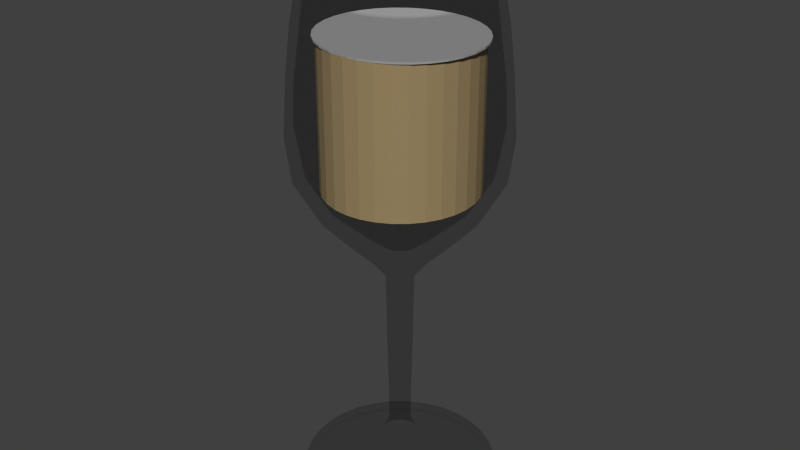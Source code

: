 # Source: KSIDOPOTIROAPORI.blend  (saved by Blender 2.93.20; exported with 4.5.12 LTS)
import bpy
from mathutils import Matrix  # noqa: F401  (used for matrix-valued properties, if any)

bpy.ops.wm.read_factory_settings(use_empty=True)
scene = bpy.context.scene
scene.name = 'Scene'

# ---- collections
col_collection_1 = bpy.data.collections.new('Collection 1'); scene.collection.children.link(col_collection_1)

# ---- materials (node trees are filled in below, after node groups)
mat_material_001 = bpy.data.materials.new('Material.001')
mat_material_001.alpha_threshold = 0.0
mat_material_001.diffuse_color = (1.0, 1.0, 1.0, 1.0)
mat_material_001.roughness = 0.5
mat_material_001.line_color = (0.0, 0.0, 0.0, 1.0)
mat_material = bpy.data.materials.new('Material')
mat_material_002 = bpy.data.materials.new('Material.002')

# ---- material node trees
mat_material_001.use_nodes = True; mat_material_001.node_tree.nodes.clear()
_N = mat_material_001.node_tree.nodes; _L = mat_material_001.node_tree.links
n0 = _N.new('ShaderNodeOutputMaterial'); n0.name = 'Material Output'; n0.location = (300, 300)
n1 = _N.new('ShaderNodeBsdfTransparent'); n1.name = 'Transparent BSDF'; n1.location = (110, 300)
n1.inputs[0].default_value = (0.8, 0.8, 0.8, 1.0)
_L.new(n1.outputs[0], n0.inputs[0])
n0.is_active_output = True
mat_material.use_nodes = True; mat_material.node_tree.nodes.clear()
_N = mat_material.node_tree.nodes; _L = mat_material.node_tree.links
n0 = _N.new('ShaderNodeBsdfPrincipled'); n0.name = 'Principled BSDF'; n0.location = (10, 300)
n0.distribution = 'GGX'
n0.subsurface_method = 'BURLEY'
n0.inputs[3].default_value = 1.45
n0.inputs[27].default_value = (0.0, 0.0, 0.0, 1.0)
n0.inputs[28].default_value = 1.0
n1 = _N.new('ShaderNodeOutputMaterial'); n1.name = 'Material Output'; n1.location = (300, 300)
_L.new(n0.outputs[0], n1.inputs[0])
n1.is_active_output = True
mat_material_002.use_nodes = True; mat_material_002.node_tree.nodes.clear()
_N = mat_material_002.node_tree.nodes; _L = mat_material_002.node_tree.links
n0 = _N.new('ShaderNodeBsdfPrincipled'); n0.name = 'Principled BSDF'; n0.location = (10, 300)
n0.distribution = 'GGX'
n0.subsurface_method = 'BURLEY'
n0.inputs[0].default_value = (0.8, 0.5904, 0.2955, 1.0)
n0.inputs[3].default_value = 1.45
n0.inputs[27].default_value = (0.0, 0.0, 0.0, 1.0)
n0.inputs[28].default_value = 1.0
n1 = _N.new('ShaderNodeOutputMaterial'); n1.name = 'Material Output'; n1.location = (300, 300)
_L.new(n0.outputs[0], n1.inputs[0])
n1.is_active_output = True

# ---- world
world_world = bpy.data.worlds.new('World'); scene.world = world_world
world_world.color = (0.05088, 0.05088, 0.05088)
world_world.use_sun_shadow = False
world_world.sun_shadow_jitter_overblur = 0.0
world_world.cycles.sampling_method = 'MANUAL'
world_world.cycles.sample_map_resolution = 256

# ---- meshes
me_circle = bpy.data.meshes.new('Circle')
me_circle.from_pydata([(-0.01726, 1.726, 0.0), (-0.354, 1.693, 0.0), (-0.6778, 1.595, 0.0), (-0.9762, 1.435, 0.0), (-1.238, 1.221, 0.0), (-1.452, 0.959, 0.0), (-1.612, 0.6605, 0.0), (-1.71, 0.3367, 0.0), (-1.743, -7.66e-08, 0.0), (-1.71, -0.3367, 0.0), (-1.612, -0.6605, 0.0), (-1.452, -0.959, 0.0), (-1.238, -1.221, 0.0), (-0.9762, -1.435, 0.0), (-0.6778, -1.595, 0.0), (-0.354, -1.693, 0.0), (-0.01726, -1.726, 0.0), (0.3195, -1.693, 0.0), (0.6433, -1.595, 0.0), (0.9417, -1.435, 0.0), (1.203, -1.221, 0.0), (1.418, -0.9589, 0.0), (1.577, -0.6605, 0.0), (1.676, -0.3367, 0.0), (1.709, 1.46e-06, 0.0), (1.676, 0.3367, 0.0), (1.577, 0.6605, 0.0), (1.418, 0.959, 0.0), (1.203, 1.221, 0.0), (0.9417, 1.435, 0.0), (0.6433, 1.595, 0.0), (0.3195, 1.693, 0.0), (-0.01726, 1.726, 0.0), (-0.354, 1.693, 0.0), (-0.6778, 1.595, 0.0), (-0.9762, 1.435, 0.0), (-1.238, 1.221, 0.0), (-1.452, 0.959, 0.0), (-1.612, 0.6605, 0.0), (-1.71, 0.3367, 0.0), (-1.743, -7.66e-08, 0.0), (-1.71, -0.3367, 0.0), (-1.612, -0.6605, 0.0), (-1.452, -0.959, 0.0), (-1.238, -1.221, 0.0), (-0.9762, -1.435, 0.0), (-0.6778, -1.595, 0.0), (-0.354, -1.693, 0.0), (-0.01726, -1.726, 0.0), (0.3195, -1.693, 0.0), (0.6433, -1.595, 0.0), (0.9417, -1.435, 0.0), (1.203, -1.221, 0.0), (1.418, -0.9589, 0.0), (1.577, -0.6605, 0.0), (1.676, -0.3367, 0.0), (1.709, 1.46e-06, 0.0), (1.676, 0.3367, 0.0), (1.577, 0.6605, 0.0), (1.418, 0.959, 0.0), (1.203, 1.221, 0.0), (0.9417, 1.435, 0.0), (0.6433, 1.595, 0.0), (0.3195, 1.693, 0.0), (-0.01726, 1.718, 0.02417), (-0.3524, 1.685, 0.02417), (-0.6746, 1.587, 0.02417), (-0.9716, 1.428, 0.02417), (-1.232, 1.215, 0.02417), (-1.446, 0.9543, 0.02417), (-1.604, 0.6574, 0.02417), (-1.702, 0.3351, 0.02417), (-1.735, -7.608e-08, 0.02417), (-1.702, -0.3351, 0.02417), (-1.604, -0.6574, 0.02417), (-1.446, -0.9543, 0.02417), (-1.232, -1.215, 0.02417), (-0.9716, -1.428, 0.02417), (-0.6746, -1.587, 0.02417), (-0.3524, -1.685, 0.02417), (-0.01726, -1.718, 0.02417), (0.3179, -1.685, 0.02417), (0.6401, -1.587, 0.02417), (0.9371, -1.428, 0.02417), (1.197, -1.215, 0.02417), (1.411, -0.9543, 0.02417), (1.57, -0.6574, 0.02417), (1.668, -0.3351, 0.02417), (1.701, 1.456e-06, 0.02417), (1.668, 0.3351, 0.02417), (1.57, 0.6574, 0.02417), (1.411, 0.9543, 0.02417), (1.197, 1.215, 0.02417), (0.9371, 1.428, 0.02417), (0.6401, 1.587, 0.02417), (0.3179, 1.685, 0.02417), (-0.01726, 1.726, 0.1934), (-0.354, 1.693, 0.1934), (-0.6778, 1.595, 0.1934), (-0.9762, 1.435, 0.1934), (-1.238, 1.221, 0.1934), (-1.452, 0.959, 0.1934), (-1.612, 0.6605, 0.1934), (-1.71, 0.3367, 0.1934), (-1.743, -7.66e-08, 0.1934), (-1.71, -0.3367, 0.1934), (-1.612, -0.6605, 0.1934), (-1.452, -0.959, 0.1934), (-1.238, -1.221, 0.1934), (-0.9762, -1.435, 0.1934), (-0.6778, -1.595, 0.1934), (-0.354, -1.693, 0.1934), (-0.01726, -1.726, 0.1934), (0.3195, -1.693, 0.1934), (0.6433, -1.595, 0.1934), (0.9417, -1.435, 0.1934), (1.203, -1.221, 0.1934), (1.418, -0.9589, 0.1934), (1.577, -0.6605, 0.1934), (1.676, -0.3367, 0.1934), (1.709, 1.46e-06, 0.1934), (1.676, 0.3367, 0.1934), (1.577, 0.6605, 0.1934), (1.418, 0.959, 0.1934), (1.203, 1.221, 0.1934), (0.9417, 1.435, 0.1934), (0.6433, 1.595, 0.1934), (0.3195, 1.693, 0.1934), (-0.01726, 0.9316, 0.4331), (-0.199, 0.9137, 0.4331), (-0.3738, 0.8607, 0.4331), (-0.5348, 0.7746, 0.4331), (-0.676, 0.6588, 0.4331), (-0.7919, 0.5176, 0.4331), (-0.878, 0.3565, 0.4331), (-0.931, 0.1818, 0.4331), (-0.9489, 9.582e-08, 0.4331), (-0.931, -0.1818, 0.4331), (-0.878, -0.3565, 0.4331), (-0.7919, -0.5176, 0.4331), (-0.676, -0.6588, 0.4331), (-0.5348, -0.7746, 0.4331), (-0.3738, -0.8607, 0.4331), (-0.199, -0.9137, 0.4331), (-0.01726, -0.9316, 0.4331), (0.1645, -0.9137, 0.4331), (0.3393, -0.8607, 0.4331), (0.5003, -0.7746, 0.4331), (0.6415, -0.6588, 0.4331), (0.7574, -0.5176, 0.4331), (0.8434, -0.3565, 0.4331), (0.8965, -0.1817, 0.4331), (0.9144, 9.251e-07, 0.4331), (0.8965, 0.1818, 0.4331), (0.8434, 0.3565, 0.4331), (0.7574, 0.5176, 0.4331), (0.6415, 0.6588, 0.4331), (0.5003, 0.7746, 0.4331), (0.3393, 0.8607, 0.4331), (0.1645, 0.9137, 0.4331), (-0.01726, 0.6091, 0.58), (-0.1361, 0.5974, 0.58), (-0.2504, 0.5628, 0.58), (-0.3557, 0.5065, 0.58), (-0.448, 0.4307, 0.58), (-0.5237, 0.3384, 0.58), (-0.58, 0.2331, 0.58), (-0.6147, 0.1188, 0.58), (-0.6264, 1.723e-07, 0.58), (-0.6147, -0.1188, 0.58), (-0.58, -0.2331, 0.58), (-0.5237, -0.3384, 0.58), (-0.448, -0.4307, 0.58), (-0.3557, -0.5065, 0.58), (-0.2504, -0.5628, 0.58), (-0.1361, -0.5974, 0.58), (-0.01726, -0.6091, 0.58), (0.1016, -0.5974, 0.58), (0.2158, -0.5628, 0.58), (0.3212, -0.5065, 0.58), (0.4135, -0.4307, 0.58), (0.4892, -0.3384, 0.58), (0.5455, -0.2331, 0.58), (0.5802, -0.1188, 0.58), (0.5919, 7.145e-07, 0.58), (0.5802, 0.1188, 0.58), (0.5455, 0.2331, 0.58), (0.4892, 0.3384, 0.58), (0.4135, 0.4307, 0.58), (0.3211, 0.5065, 0.58), (0.2158, 0.5628, 0.58), (0.1016, 0.5974, 0.58), (-0.01726, 0.3677, 0.7579), (-0.089, 0.3606, 0.7579), (-0.158, 0.3397, 0.7579), (-0.2215, 0.3057, 0.7579), (-0.2773, 0.26, 0.7579), (-0.323, 0.2043, 0.7579), (-0.357, 0.1407, 0.7579), (-0.3779, 0.07173, 0.7579), (-0.385, 2.28e-07, 0.7579), (-0.3779, -0.07173, 0.7579), (-0.357, -0.1407, 0.7579), (-0.323, -0.2043, 0.7579), (-0.2773, -0.26, 0.7579), (-0.2215, -0.3057, 0.7579), (-0.158, -0.3397, 0.7579), (-0.089, -0.3606, 0.7579), (-0.01726, -0.3677, 0.7579), (0.05447, -0.3606, 0.7579), (0.1234, -0.3397, 0.7579), (0.187, -0.3057, 0.7579), (0.2427, -0.26, 0.7579), (0.2885, -0.2043, 0.7579), (0.3224, -0.1407, 0.7579), (0.3434, -0.07173, 0.7579), (0.3504, 5.553e-07, 0.7579), (0.3434, 0.07173, 0.7579), (0.3224, 0.1407, 0.7579), (0.2885, 0.2043, 0.7579), (0.2427, 0.26, 0.7579), (0.187, 0.3057, 0.7579), (0.1234, 0.3397, 0.7579), (0.05447, 0.3606, 0.7579), (-0.01726, 0.2095, 1.01), (-0.05814, 0.2055, 1.01), (-0.09745, 0.1936, 1.01), (-0.1337, 0.1742, 1.01), (-0.1654, 0.1482, 1.01), (-0.1915, 0.1164, 1.01), (-0.2108, 0.08019, 1.01), (-0.2228, 0.04088, 1.01), (-0.2268, 2.661e-07, 1.01), (-0.2228, -0.04088, 1.01), (-0.2108, -0.08019, 1.01), (-0.1915, -0.1164, 1.01), (-0.1654, -0.1482, 1.01), (-0.1337, -0.1742, 1.01), (-0.09745, -0.1936, 1.01), (-0.05814, -0.2055, 1.01), (-0.01726, -0.2095, 1.01), (0.02362, -0.2055, 1.01), (0.06292, -0.1936, 1.01), (0.09915, -0.1742, 1.01), (0.1309, -0.1482, 1.01), (0.157, -0.1164, 1.01), (0.1763, -0.08019, 1.01), (0.1882, -0.04088, 1.01), (0.1923, 4.526e-07, 1.01), (0.1882, 0.04088, 1.01), (0.1763, 0.08019, 1.01), (0.157, 0.1164, 1.01), (0.1309, 0.1482, 1.01), (0.09915, 0.1742, 1.01), (0.06292, 0.1936, 1.01), (0.02362, 0.2055, 1.01), (-0.01726, 0.19, 1.165), (-0.05432, 0.1863, 1.165), (-0.08996, 0.1755, 1.165), (-0.1228, 0.1579, 1.165), (-0.1516, 0.1343, 1.165), (-0.1752, 0.1055, 1.165), (-0.1928, 0.0727, 1.165), (-0.2036, 0.03706, 1.165), (-0.2072, 2.699e-07, 1.165), (-0.2036, -0.03706, 1.165), (-0.1928, -0.0727, 1.165), (-0.1752, -0.1055, 1.165), (-0.1516, -0.1343, 1.165), (-0.1228, -0.1579, 1.165), (-0.08996, -0.1755, 1.165), (-0.05432, -0.1863, 1.165), (-0.01726, -0.19, 1.165), (0.0198, -0.1863, 1.165), (0.05543, -0.1755, 1.165), (0.08828, -0.1579, 1.165), (0.1171, -0.1343, 1.165), (0.1407, -0.1055, 1.165), (0.1582, -0.0727, 1.165), (0.1691, -0.03706, 1.165), (0.1727, 4.39e-07, 1.165), (0.1691, 0.03706, 1.165), (0.1582, 0.0727, 1.165), (0.1407, 0.1055, 1.165), (0.1171, 0.1343, 1.165), (0.08828, 0.1579, 1.165), (0.05543, 0.1755, 1.165), (0.0198, 0.1863, 1.165), (-0.01726, 0.2415, 3.99), (-0.06438, 0.2369, 3.99), (-0.1097, 0.2231, 3.99), (-0.1514, 0.2008, 3.99), (-0.188, 0.1708, 3.99), (-0.2181, 0.1342, 3.99), (-0.2404, 0.09243, 3.99), (-0.2542, 0.04712, 3.99), (-0.2588, 2.595e-07, 3.99), (-0.2542, -0.04712, 3.99), (-0.2404, -0.09243, 3.99), (-0.2181, -0.1342, 3.99), (-0.188, -0.1708, 3.99), (-0.1514, -0.2008, 3.99), (-0.1097, -0.2231, 3.99), (-0.06438, -0.2369, 3.99), (-0.01726, -0.2415, 3.99), (0.02986, -0.2369, 3.99), (0.07517, -0.2231, 3.99), (0.1169, -0.2008, 3.99), (0.1535, -0.1708, 3.99), (0.1836, -0.1342, 3.99), (0.2059, -0.09243, 3.99), (0.2196, -0.04712, 3.99), (0.2243, 4.745e-07, 3.99), (0.2196, 0.04712, 3.99), (0.2059, 0.09243, 3.99), (0.1836, 0.1342, 3.99), (0.1535, 0.1708, 3.99), (0.1169, 0.2008, 3.99), (0.07517, 0.2231, 3.99), (0.02986, 0.2369, 3.99), (-0.01726, 0.5065, 4.321), (-0.1161, 0.4968, 4.321), (-0.2111, 0.468, 4.321), (-0.2987, 0.4211, 4.321), (-0.3754, 0.3582, 4.321), (-0.4384, 0.2814, 4.321), (-0.4852, 0.1938, 4.321), (-0.514, 0.09881, 4.321), (-0.5238, 2.03e-07, 4.321), (-0.514, -0.09881, 4.321), (-0.4852, -0.1938, 4.321), (-0.4384, -0.2814, 4.321), (-0.3754, -0.3582, 4.321), (-0.2987, -0.4211, 4.321), (-0.2111, -0.468, 4.321), (-0.1161, -0.4968, 4.321), (-0.01726, -0.5065, 4.321), (0.08155, -0.4968, 4.321), (0.1766, -0.468, 4.321), (0.2641, -0.4211, 4.321), (0.3409, -0.3582, 4.321), (0.4039, -0.2814, 4.321), (0.4507, -0.1938, 4.321), (0.4795, -0.09881, 4.321), (0.4892, 6.539e-07, 4.321), (0.4795, 0.09882, 4.321), (0.4507, 0.1938, 4.321), (0.4039, 0.2814, 4.321), (0.3409, 0.3582, 4.321), (0.2641, 0.4211, 4.321), (0.1766, 0.468, 4.321), (0.08155, 0.4968, 4.321), (-0.01726, 0.9532, 4.755), (-0.2032, 0.9349, 4.755), (-0.3821, 0.8807, 4.755), (-0.5469, 0.7926, 4.755), (-0.6913, 0.674, 4.755), (-0.8099, 0.5296, 4.755), (-0.8979, 0.3648, 4.755), (-0.9522, 0.186, 4.755), (-0.9705, 1.357e-07, 4.755), (-0.9522, -0.186, 4.755), (-0.8979, -0.3648, 4.755), (-0.8099, -0.5296, 4.755), (-0.6913, -0.674, 4.755), (-0.5469, -0.7926, 4.755), (-0.3821, -0.8807, 4.755), (-0.2032, -0.9349, 4.755), (-0.01726, -0.9532, 4.755), (0.1687, -0.9349, 4.755), (0.3475, -0.8807, 4.755), (0.5123, -0.7926, 4.755), (0.6568, -0.674, 4.755), (0.7753, -0.5296, 4.755), (0.8634, -0.3648, 4.755), (0.9177, -0.186, 4.755), (0.936, 9.841e-07, 4.755), (0.9177, 0.186, 4.755), (0.8634, 0.3648, 4.755), (0.7753, 0.5296, 4.755), (0.6568, 0.674, 4.755), (0.5123, 0.7926, 4.755), (0.3475, 0.8807, 4.755), (0.1687, 0.9349, 4.755), (-0.01726, 1.367, 5.193), (-0.284, 1.341, 5.193), (-0.5404, 1.263, 5.193), (-0.7768, 1.137, 5.193), (-0.984, 0.9667, 5.193), (-1.154, 0.7595, 5.193), (-1.28, 0.5232, 5.193), (-1.358, 0.2667, 5.193), (-1.384, 6.031e-08, 5.193), (-1.358, -0.2667, 5.193), (-1.28, -0.5232, 5.193), (-1.154, -0.7595, 5.193), (-0.984, -0.9667, 5.193), (-0.7768, -1.137, 5.193), (-0.5404, -1.263, 5.193), (-0.284, -1.341, 5.193), (-0.01726, -1.367, 5.193), (0.2495, -1.341, 5.193), (0.5059, -1.263, 5.193), (0.7423, -1.137, 5.193), (0.9494, -0.9667, 5.193), (1.119, -0.7595, 5.193), (1.246, -0.5232, 5.193), (1.324, -0.2667, 5.193), (1.35, 1.277e-06, 5.193), (1.324, 0.2667, 5.193), (1.246, 0.5232, 5.193), (1.119, 0.7595, 5.193), (0.9494, 0.9667, 5.193), (0.7423, 1.137, 5.193), (0.5059, 1.263, 5.193), (0.2494, 1.341, 5.193), (-0.01726, 1.746, 5.844), (-0.358, 1.713, 5.844), (-0.6856, 1.613, 5.844), (-0.9875, 1.452, 5.844), (-1.252, 1.235, 5.844), (-1.469, 0.9703, 5.844), (-1.631, 0.6683, 5.844), (-1.73, 0.3407, 5.844), (-1.764, -3.148e-08, 5.844), (-1.73, -0.3407, 5.844), (-1.631, -0.6683, 5.844), (-1.469, -0.9703, 5.844), (-1.252, -1.235, 5.844), (-0.9875, -1.452, 5.844), (-0.6856, -1.613, 5.844), (-0.358, -1.713, 5.844), (-0.01726, -1.746, 5.844), (0.3235, -1.713, 5.844), (0.6511, -1.613, 5.844), (0.953, -1.452, 5.844), (1.218, -1.235, 5.844), (1.435, -0.9703, 5.844), (1.596, -0.6683, 5.844), (1.696, -0.3407, 5.844), (1.729, 1.523e-06, 5.844), (1.696, 0.3407, 5.844), (1.596, 0.6683, 5.844), (1.435, 0.9703, 5.844), (1.218, 1.235, 5.844), (0.953, 1.452, 5.844), (0.6511, 1.613, 5.844), (0.3234, 1.713, 5.844), (-0.01726, 1.825, 6.482), (-0.3733, 1.79, 6.482), (-0.7156, 1.686, 6.482), (-1.031, 1.517, 6.482), (-1.308, 1.29, 6.482), (-1.535, 1.014, 6.482), (-1.703, 0.6983, 6.482), (-1.807, 0.356, 6.482), (-1.842, -4.928e-08, 6.482), (-1.807, -0.356, 6.482), (-1.703, -0.6983, 6.482), (-1.535, -1.014, 6.482), (-1.308, -1.29, 6.482), (-1.031, -1.517, 6.482), (-0.7156, -1.686, 6.482), (-0.3733, -1.79, 6.482), (-0.01726, -1.825, 6.482), (0.3387, -1.79, 6.482), (0.6811, -1.686, 6.482), (0.9966, -1.517, 6.482), (1.273, -1.29, 6.482), (1.5, -1.014, 6.482), (1.669, -0.6983, 6.482), (1.773, -0.356, 6.482), (1.808, 1.575e-06, 6.482), (1.772, 0.356, 6.482), (1.669, 0.6983, 6.482), (1.5, 1.014, 6.482), (1.273, 1.29, 6.482), (0.9966, 1.517, 6.482), (0.6811, 1.686, 6.482), (0.3387, 1.79, 6.482), (-0.01726, 1.762, 7.418), (-0.361, 1.728, 7.418), (-0.6915, 1.628, 7.418), (-0.9961, 1.465, 7.418), (-1.263, 1.246, 7.418), (-1.482, 0.9788, 7.418), (-1.645, 0.6742, 7.418), (-1.745, 0.3437, 7.418), (-1.779, -3.459e-08, 7.418), (-1.745, -0.3437, 7.418), (-1.645, -0.6742, 7.418), (-1.482, -0.9788, 7.418), (-1.263, -1.246, 7.418), (-0.9961, -1.465, 7.418), (-0.6915, -1.628, 7.418), (-0.361, -1.728, 7.418), (-0.01726, -1.762, 7.418), (0.3265, -1.728, 7.418), (0.657, -1.628, 7.418), (0.9616, -1.465, 7.418), (1.229, -1.246, 7.418), (1.448, -0.9788, 7.418), (1.61, -0.6742, 7.418), (1.711, -0.3437, 7.418), (1.745, 1.534e-06, 7.418), (1.711, 0.3437, 7.418), (1.61, 0.6742, 7.418), (1.448, 0.9788, 7.418), (1.229, 1.246, 7.418), (0.9616, 1.465, 7.418), (0.657, 1.628, 7.418), (0.3265, 1.728, 7.418), (-0.01726, 1.656, 8.291), (-0.3404, 1.624, 8.291), (-0.6511, 1.53, 8.291), (-0.9374, 1.377, 8.291), (-1.188, 1.171, 8.291), (-1.394, 0.9201, 8.291), (-1.547, 0.6338, 8.291), (-1.642, 0.3231, 8.291), (-1.673, -1.174e-08, 8.291), (-1.642, -0.3231, 8.291), (-1.547, -0.6338, 8.291), (-1.394, -0.9201, 8.291), (-1.188, -1.171, 8.291), (-0.9374, -1.377, 8.291), (-0.6511, -1.53, 8.291), (-0.3404, -1.624, 8.291), (-0.01726, -1.656, 8.291), (0.3058, -1.624, 8.291), (0.6165, -1.53, 8.291), (0.9029, -1.377, 8.291), (1.154, -1.171, 8.291), (1.36, -0.9201, 8.291), (1.513, -0.6338, 8.291), (1.607, -0.3231, 8.291), (1.639, 1.462e-06, 8.291), (1.607, 0.3231, 8.291), (1.513, 0.6338, 8.291), (1.36, 0.9201, 8.291), (1.154, 1.171, 8.291), (0.9029, 1.377, 8.291), (0.6165, 1.53, 8.291), (0.3058, 1.624, 8.291), (-0.01726, 1.531, 8.964), (-0.3159, 1.502, 8.964), (-0.6031, 1.414, 8.964), (-0.8678, 1.273, 8.964), (-1.1, 1.083, 8.964), (-1.29, 0.8505, 8.964), (-1.432, 0.5859, 8.964), (-1.519, 0.2987, 8.964), (-1.548, 1.084e-08, 8.964), (-1.519, -0.2987, 8.964), (-1.432, -0.5859, 8.964), (-1.29, -0.8505, 8.964), (-1.1, -1.083, 8.964), (-0.8678, -1.273, 8.964), (-0.6031, -1.414, 8.964), (-0.3159, -1.502, 8.964), (-0.01726, -1.531, 8.964), (0.2814, -1.502, 8.964), (0.5686, -1.414, 8.964), (0.8333, -1.273, 8.964), (1.065, -1.083, 8.964), (1.256, -0.8505, 8.964), (1.397, -0.5859, 8.964), (1.484, -0.2987, 8.964), (1.514, 1.374e-06, 8.964), (1.484, 0.2987, 8.964), (1.397, 0.5859, 8.964), (1.256, 0.8505, 8.964), (1.065, 1.083, 8.964), (0.8333, 1.273, 8.964), (0.5686, 1.414, 8.964), (0.2814, 1.502, 8.964), (-0.01726, 1.459, 9.351), (-0.302, 1.431, 9.351), (-0.5757, 1.348, 9.351), (-0.828, 1.213, 9.351), (-1.049, 1.032, 9.351), (-1.231, 0.8108, 9.351), (-1.366, 0.5585, 9.351), (-1.449, 0.2847, 9.351), (-1.477, 2.409e-08, 9.351), (-1.449, -0.2847, 9.351), (-1.366, -0.5585, 9.351), (-1.231, -0.8108, 9.351), (-1.049, -1.032, 9.351), (-0.828, -1.213, 9.351), (-0.5757, -1.348, 9.351), (-0.302, -1.431, 9.351), (-0.01726, -1.459, 9.351), (0.2674, -1.431, 9.351), (0.5412, -1.348, 9.351), (0.7935, -1.213, 9.351), (1.015, -1.032, 9.351), (1.196, -0.8108, 9.351), (1.331, -0.5585, 9.351), (1.414, -0.2847, 9.351), (1.442, 1.323e-06, 9.351), (1.414, 0.2847, 9.351), (1.331, 0.5585, 9.351), (1.196, 0.8108, 9.351), (1.015, 1.032, 9.351), (0.7935, 1.213, 9.351), (0.5412, 1.348, 9.351), (0.2674, 1.431, 9.351), (-0.01726, 1.376, 9.789), (-0.2858, 1.35, 9.789), (-0.544, 1.272, 9.789), (-0.7819, 1.144, 9.789), (-0.9905, 0.9732, 9.789), (-1.162, 0.7646, 9.789), (-1.289, 0.5267, 9.789), (-1.367, 0.2685, 9.789), (-1.394, 4.286e-08, 9.789), (-1.367, -0.2685, 9.789), (-1.289, -0.5267, 9.789), (-1.162, -0.7646, 9.789), (-0.9905, -0.9732, 9.789), (-0.7819, -1.144, 9.789), (-0.544, -1.272, 9.789), (-0.2858, -1.35, 9.789), (-0.01726, -1.376, 9.789), (0.2512, -1.35, 9.789), (0.5094, -1.272, 9.789), (0.7474, -1.144, 9.789), (0.956, -0.9732, 9.789), (1.127, -0.7646, 9.789), (1.254, -0.5267, 9.789), (1.333, -0.2685, 9.789), (1.359, 1.268e-06, 9.789), (1.333, 0.2685, 9.789), (1.254, 0.5267, 9.789), (1.127, 0.7647, 9.789), (0.956, 0.9732, 9.789), (0.7474, 1.144, 9.789), (0.5094, 1.272, 9.789), (0.2512, 1.35, 9.789), (-0.01726, 1.299, 9.789), (-0.2706, 1.274, 9.789), (-0.5142, 1.2, 9.789), (-0.7387, 1.08, 9.789), (-0.9355, 0.9182, 9.789), (-1.097, 0.7215, 9.789), (-1.217, 0.497, 9.789), (-1.291, 0.2533, 9.789), (-1.316, 6.16e-08, 9.789), (-1.291, -0.2533, 9.789), (-1.217, -0.497, 9.789), (-1.097, -0.7215, 9.789), (-0.9355, -0.9182, 9.789), (-0.7387, -1.08, 9.789), (-0.5142, -1.2, 9.789), (-0.2706, -1.274, 9.789), (-0.01726, -1.299, 9.789), (0.2361, -1.274, 9.789), (0.4797, -1.2, 9.789), (0.7042, -1.08, 9.789), (0.901, -0.9182, 9.789), (1.062, -0.7215, 9.789), (1.182, -0.497, 9.789), (1.256, -0.2533, 9.789), (1.281, 1.217e-06, 9.789), (1.256, 0.2533, 9.789), (1.182, 0.497, 9.789), (1.062, 0.7215, 9.789), (0.901, 0.9182, 9.789), (0.7042, 1.08, 9.789), (0.4797, 1.2, 9.789), (0.2361, 1.274, 9.789), (-0.01726, 1.422, 8.89), (-0.2947, 1.395, 8.89), (-0.5615, 1.314, 8.89), (-0.8074, 1.183, 8.89), (-1.023, 1.006, 8.89), (-1.2, 0.7901, 8.89), (-1.331, 0.5442, 8.89), (-1.412, 0.2775, 8.89), (-1.439, 3.698e-08, 8.89), (-1.412, -0.2775, 8.89), (-1.331, -0.5442, 8.89), (-1.2, -0.7901, 8.89), (-1.023, -1.006, 8.89), (-0.8074, -1.183, 8.89), (-0.5615, -1.314, 8.89), (-0.2947, -1.395, 8.89), (-0.01726, -1.422, 8.89), (0.2602, -1.395, 8.89), (0.527, -1.314, 8.89), (0.7729, -1.183, 8.89), (0.9884, -1.006, 8.89), (1.165, -0.7901, 8.89), (1.297, -0.5442, 8.89), (1.378, -0.2775, 8.89), (1.405, 1.303e-06, 8.89), (1.378, 0.2775, 8.89), (1.297, 0.5442, 8.89), (1.165, 0.7901, 8.89), (0.9884, 1.006, 8.89), (0.7729, 1.183, 8.89), (0.527, 1.314, 8.89), (0.2602, 1.395, 8.89), (-0.01726, 1.629, 7.414), (-0.3351, 1.598, 7.414), (-0.6407, 1.505, 7.414), (-0.9223, 1.354, 7.414), (-1.169, 1.152, 7.414), (-1.372, 0.905, 7.414), (-1.522, 0.6234, 7.414), (-1.615, 0.3178, 7.414), (-1.646, -6.944e-09, 7.414), (-1.615, -0.3178, 7.414), (-1.522, -0.6234, 7.414), (-1.372, -0.905, 7.414), (-1.169, -1.152, 7.414), (-0.9223, -1.354, 7.414), (-0.6407, -1.505, 7.414), (-0.3351, -1.598, 7.414), (-0.01726, -1.629, 7.414), (0.3005, -1.598, 7.414), (0.6061, -1.505, 7.414), (0.8878, -1.354, 7.414), (1.135, -1.152, 7.414), (1.337, -0.905, 7.414), (1.488, -0.6234, 7.414), (1.58, -0.3178, 7.414), (1.612, 1.443e-06, 7.414), (1.58, 0.3178, 7.414), (1.488, 0.6234, 7.414), (1.337, 0.905, 7.414), (1.135, 1.152, 7.414), (0.8878, 1.354, 7.414), (0.6061, 1.505, 7.414), (0.3005, 1.598, 7.414), (-0.01726, 1.671, 6.698), (-0.3432, 1.638, 6.698), (-0.6566, 1.543, 6.698), (-0.9454, 1.389, 6.698), (-1.199, 1.181, 6.698), (-1.406, 0.9281, 6.698), (-1.561, 0.6393, 6.698), (-1.656, 0.3259, 6.698), (-1.688, -1.473e-08, 6.698), (-1.656, -0.3259, 6.698), (-1.561, -0.6393, 6.698), (-1.406, -0.9281, 6.698), (-1.199, -1.181, 6.698), (-0.9454, -1.389, 6.698), (-0.6566, -1.543, 6.698), (-0.3432, -1.638, 6.698), (-0.01726, -1.671, 6.698), (0.3087, -1.638, 6.698), (0.622, -1.543, 6.698), (0.9109, -1.389, 6.698), (1.164, -1.181, 6.698), (1.372, -0.9281, 6.698), (1.526, -0.6393, 6.698), (1.621, -0.3259, 6.698), (1.653, 1.472e-06, 6.698), (1.621, 0.3259, 6.698), (1.526, 0.6393, 6.698), (1.372, 0.9281, 6.698), (1.164, 1.181, 6.698), (0.9109, 1.389, 6.698), (0.622, 1.543, 6.698), (0.3086, 1.638, 6.698), (-0.01726, 1.536, 5.91), (-0.317, 1.507, 5.91), (-0.6052, 1.419, 5.91), (-0.8708, 1.277, 5.91), (-1.104, 1.086, 5.91), (-1.295, 0.8535, 5.91), (-1.437, 0.5879, 5.91), (-1.524, 0.2997, 5.91), (-1.554, 1.519e-08, 5.91), (-1.524, -0.2997, 5.91), (-1.437, -0.5879, 5.91), (-1.295, -0.8535, 5.91), (-1.104, -1.086, 5.91), (-0.8708, -1.277, 5.91), (-0.6052, -1.419, 5.91), (-0.317, -1.507, 5.91), (-0.01726, -1.536, 5.91), (0.2825, -1.507, 5.91), (0.5707, -1.419, 5.91), (0.8363, -1.277, 5.91), (1.069, -1.086, 5.91), (1.26, -0.8535, 5.91), (1.402, -0.5879, 5.91), (1.49, -0.2997, 5.91), (1.519, 1.383e-06, 5.91), (1.49, 0.2997, 5.91), (1.402, 0.5879, 5.91), (1.26, 0.8535, 5.91), (1.069, 1.086, 5.91), (0.8363, 1.277, 5.91), (0.5707, 1.419, 5.91), (0.2825, 1.507, 5.91), (-0.01726, 1.202, 5.351), (-0.2517, 1.179, 5.351), (-0.4771, 1.11, 5.351), (-0.6849, 0.9991, 5.351), (-0.867, 0.8497, 5.351), (-1.016, 0.6676, 5.351), (-1.127, 0.4598, 5.351), (-1.196, 0.2344, 5.351), (-1.219, 8.655e-08, 5.351), (-1.196, -0.2344, 5.351), (-1.127, -0.4598, 5.351), (-1.016, -0.6676, 5.351), (-0.867, -0.8497, 5.351), (-0.6849, -0.9991, 5.351), (-0.4771, -1.11, 5.351), (-0.2517, -1.179, 5.351), (-0.01726, -1.202, 5.351), (0.2172, -1.179, 5.351), (0.4426, -1.11, 5.351), (0.6503, -0.9991, 5.351), (0.8324, -0.8497, 5.351), (0.9819, -0.6676, 5.351), (1.093, -0.4598, 5.351), (1.161, -0.2344, 5.351), (1.184, 1.156e-06, 5.351), (1.161, 0.2344, 5.351), (1.093, 0.4598, 5.351), (0.9819, 0.6676, 5.351), (0.8324, 0.8497, 5.351), (0.6503, 0.9991, 5.351), (0.4426, 1.11, 5.351), (0.2172, 1.179, 5.351), (-0.01726, 0.5711, 4.786), (-0.1287, 0.5601, 4.786), (-0.2358, 0.5276, 4.786), (-0.3346, 0.4749, 4.786), (-0.4211, 0.4038, 4.786), (-0.4921, 0.3173, 4.786), (-0.5449, 0.2186, 4.786), (-0.5774, 0.1114, 4.786), (-0.5884, 2.092e-07, 4.786), (-0.5774, -0.1114, 4.786), (-0.5449, -0.2186, 4.786), (-0.4921, -0.3173, 4.786), (-0.4211, -0.4038, 4.786), (-0.3346, -0.4749, 4.786), (-0.2358, -0.5276, 4.786), (-0.1287, -0.5601, 4.786), (-0.01726, -0.5711, 4.786), (0.09416, -0.5601, 4.786), (0.2013, -0.5276, 4.786), (0.3, -0.4749, 4.786), (0.3866, -0.4038, 4.786), (0.4576, -0.3173, 4.786), (0.5104, -0.2186, 4.786), (0.5429, -0.1114, 4.786), (0.5539, 7.176e-07, 4.786), (0.5429, 0.1114, 4.786), (0.5104, 0.2186, 4.786), (0.4576, 0.3173, 4.786), (0.3866, 0.4038, 4.786), (0.3, 0.4749, 4.786), (0.2013, 0.5276, 4.786), (0.09416, 0.5601, 4.786), (-0.01726, 0.321, 4.59), (-0.0799, 0.3149, 4.59), (-0.1401, 0.2966, 4.59), (-0.1956, 0.2669, 4.59), (-0.2443, 0.227, 4.59), (-0.2842, 0.1784, 4.59), (-0.3139, 0.1229, 4.59), (-0.3321, 0.06263, 4.59), (-0.3383, 2.587e-07, 4.59), (-0.3321, -0.06263, 4.59), (-0.3139, -0.1229, 4.59), (-0.2842, -0.1784, 4.59), (-0.2443, -0.227, 4.59), (-0.1956, -0.2669, 4.59), (-0.1401, -0.2966, 4.59), (-0.0799, -0.3149, 4.59), (-0.01726, -0.321, 4.59), (0.04537, -0.3149, 4.59), (0.1056, -0.2966, 4.59), (0.1611, -0.2669, 4.59), (0.2098, -0.227, 4.59), (0.2497, -0.1784, 4.59), (0.2793, -0.1229, 4.59), (0.2976, -0.06263, 4.59), (0.3038, 5.445e-07, 4.59), (0.2976, 0.06263, 4.59), (0.2793, 0.1229, 4.59), (0.2497, 0.1784, 4.59), (0.2097, 0.227, 4.59), (0.1611, 0.2669, 4.59), (0.1056, 0.2966, 4.59), (0.04537, 0.3149, 4.59)], [], [(30, 31, 63, 62), (19, 20, 52, 51), (8, 9, 41, 40), (28, 29, 61, 60), (17, 18, 50, 49), (6, 7, 39, 38), (26, 27, 59, 58), (4, 5, 37, 36), (15, 16, 48, 47), (24, 25, 57, 56), (2, 3, 35, 34), (13, 14, 46, 45), (22, 23, 55, 54), (0, 1, 33, 32), (11, 12, 44, 43), (31, 0, 32, 63), (20, 21, 53, 52), (9, 10, 42, 41), (29, 30, 62, 61), (18, 19, 51, 50), (7, 8, 40, 39), (27, 28, 60, 59), (16, 17, 49, 48), (5, 6, 38, 37), (25, 26, 58, 57), (3, 4, 36, 35), (14, 15, 47, 46), (23, 24, 56, 55), (1, 2, 34, 33), (12, 13, 45, 44), (21, 22, 54, 53), (10, 11, 43, 42), (63, 32, 64, 95), (52, 53, 85, 84), (41, 42, 74, 73), (61, 62, 94, 93), (50, 51, 83, 82), (39, 40, 72, 71), (59, 60, 92, 91), (48, 49, 81, 80), (37, 38, 70, 69), (57, 58, 90, 89), (35, 36, 68, 67), (46, 47, 79, 78), (55, 56, 88, 87), (33, 34, 66, 65), (44, 45, 77, 76), (53, 54, 86, 85), (42, 43, 75, 74), (62, 63, 95, 94), (51, 52, 84, 83), (40, 41, 73, 72), (60, 61, 93, 92), (49, 50, 82, 81), (38, 39, 71, 70), (58, 59, 91, 90), (36, 37, 69, 68), (47, 48, 80, 79), (56, 57, 89, 88), (34, 35, 67, 66), (45, 46, 78, 77), (54, 55, 87, 86), (32, 33, 65, 64), (43, 44, 76, 75), (86, 87, 119, 118), (64, 65, 97, 96), (75, 76, 108, 107), (95, 64, 96, 127), (84, 85, 117, 116), (73, 74, 106, 105), (93, 94, 126, 125), (82, 83, 115, 114), (71, 72, 104, 103), (91, 92, 124, 123), (80, 81, 113, 112), (69, 70, 102, 101), (89, 90, 122, 121), (67, 68, 100, 99), (78, 79, 111, 110), (87, 88, 120, 119), (65, 66, 98, 97), (76, 77, 109, 108), (85, 86, 118, 117), (74, 75, 107, 106), (94, 95, 127, 126), (83, 84, 116, 115), (72, 73, 105, 104), (92, 93, 125, 124), (81, 82, 114, 113), (70, 71, 103, 102), (90, 91, 123, 122), (68, 69, 101, 100), (79, 80, 112, 111), (88, 89, 121, 120), (66, 67, 99, 98), (77, 78, 110, 109), (120, 121, 153, 152), (98, 99, 131, 130), (109, 110, 142, 141), (118, 119, 151, 150), (96, 97, 129, 128), (107, 108, 140, 139), (127, 96, 128, 159), (116, 117, 149, 148), (105, 106, 138, 137), (125, 126, 158, 157), (114, 115, 147, 146), (103, 104, 136, 135), (123, 124, 156, 155), (112, 113, 145, 144), (101, 102, 134, 133), (121, 122, 154, 153), (99, 100, 132, 131), (110, 111, 143, 142), (119, 120, 152, 151), (97, 98, 130, 129), (108, 109, 141, 140), (117, 118, 150, 149), (106, 107, 139, 138), (126, 127, 159, 158), (115, 116, 148, 147), (104, 105, 137, 136), (124, 125, 157, 156), (113, 114, 146, 145), (102, 103, 135, 134), (122, 123, 155, 154), (100, 101, 133, 132), (111, 112, 144, 143), (154, 155, 187, 186), (132, 133, 165, 164), (143, 144, 176, 175), (152, 153, 185, 184), (130, 131, 163, 162), (141, 142, 174, 173), (150, 151, 183, 182), (128, 129, 161, 160), (139, 140, 172, 171), (159, 128, 160, 191), (148, 149, 181, 180), (137, 138, 170, 169), (157, 158, 190, 189), (146, 147, 179, 178), (135, 136, 168, 167), (155, 156, 188, 187), (144, 145, 177, 176), (133, 134, 166, 165), (153, 154, 186, 185), (131, 132, 164, 163), (142, 143, 175, 174), (151, 152, 184, 183), (129, 130, 162, 161), (140, 141, 173, 172), (149, 150, 182, 181), (138, 139, 171, 170), (158, 159, 191, 190), (147, 148, 180, 179), (136, 137, 169, 168), (156, 157, 189, 188), (145, 146, 178, 177), (134, 135, 167, 166), (188, 189, 221, 220), (177, 178, 210, 209), (166, 167, 199, 198), (186, 187, 219, 218), (164, 165, 197, 196), (175, 176, 208, 207), (184, 185, 217, 216), (162, 163, 195, 194), (173, 174, 206, 205), (182, 183, 215, 214), (160, 161, 193, 192), (171, 172, 204, 203), (191, 160, 192, 223), (180, 181, 213, 212), (169, 170, 202, 201), (189, 190, 222, 221), (178, 179, 211, 210), (167, 168, 200, 199), (187, 188, 220, 219), (176, 177, 209, 208), (165, 166, 198, 197), (185, 186, 218, 217), (163, 164, 196, 195), (174, 175, 207, 206), (183, 184, 216, 215), (161, 162, 194, 193), (172, 173, 205, 204), (181, 182, 214, 213), (170, 171, 203, 202), (190, 191, 223, 222), (179, 180, 212, 211), (168, 169, 201, 200), (222, 223, 255, 254), (211, 212, 244, 243), (200, 201, 233, 232), (220, 221, 253, 252), (209, 210, 242, 241), (198, 199, 231, 230), (218, 219, 251, 250), (196, 197, 229, 228), (207, 208, 240, 239), (216, 217, 249, 248), (194, 195, 227, 226), (205, 206, 238, 237), (214, 215, 247, 246), (192, 193, 225, 224), (203, 204, 236, 235), (223, 192, 224, 255), (212, 213, 245, 244), (201, 202, 234, 233), (221, 222, 254, 253), (210, 211, 243, 242), (199, 200, 232, 231), (219, 220, 252, 251), (208, 209, 241, 240), (197, 198, 230, 229), (217, 218, 250, 249), (195, 196, 228, 227), (206, 207, 239, 238), (215, 216, 248, 247), (193, 194, 226, 225), (204, 205, 237, 236), (213, 214, 246, 245), (202, 203, 235, 234), (245, 246, 278, 277), (234, 235, 267, 266), (254, 255, 287, 286), (243, 244, 276, 275), (232, 233, 265, 264), (252, 253, 285, 284), (241, 242, 274, 273), (230, 231, 263, 262), (250, 251, 283, 282), (228, 229, 261, 260), (239, 240, 272, 271), (248, 249, 281, 280), (226, 227, 259, 258), (237, 238, 270, 269), (246, 247, 279, 278), (224, 225, 257, 256), (235, 236, 268, 267), (255, 224, 256, 287), (244, 245, 277, 276), (233, 234, 266, 265), (253, 254, 286, 285), (242, 243, 275, 274), (231, 232, 264, 263), (251, 252, 284, 283), (240, 241, 273, 272), (229, 230, 262, 261), (249, 250, 282, 281), (227, 228, 260, 259), (238, 239, 271, 270), (247, 248, 280, 279), (225, 226, 258, 257), (236, 237, 269, 268), (279, 280, 312, 311), (257, 258, 290, 289), (268, 269, 301, 300), (277, 278, 310, 309), (266, 267, 299, 298), (286, 287, 319, 318), (275, 276, 308, 307), (264, 265, 297, 296), (284, 285, 317, 316), (273, 274, 306, 305), (262, 263, 295, 294), (282, 283, 315, 314), (260, 261, 293, 292), (271, 272, 304, 303), (280, 281, 313, 312), (258, 259, 291, 290), (269, 270, 302, 301), (278, 279, 311, 310), (256, 257, 289, 288), (267, 268, 300, 299), (287, 256, 288, 319), (276, 277, 309, 308), (265, 266, 298, 297), (285, 286, 318, 317), (274, 275, 307, 306), (263, 264, 296, 295), (283, 284, 316, 315), (272, 273, 305, 304), (261, 262, 294, 293), (281, 282, 314, 313), (259, 260, 292, 291), (270, 271, 303, 302), (313, 314, 346, 345), (291, 292, 324, 323), (302, 303, 335, 334), (311, 312, 344, 343), (289, 290, 322, 321), (300, 301, 333, 332), (309, 310, 342, 341), (298, 299, 331, 330), (318, 319, 351, 350), (307, 308, 340, 339), (296, 297, 329, 328), (316, 317, 349, 348), (305, 306, 338, 337), (294, 295, 327, 326), (314, 315, 347, 346), (292, 293, 325, 324), (303, 304, 336, 335), (312, 313, 345, 344), (290, 291, 323, 322), (301, 302, 334, 333), (310, 311, 343, 342), (288, 289, 321, 320), (299, 300, 332, 331), (319, 288, 320, 351), (308, 309, 341, 340), (297, 298, 330, 329), (317, 318, 350, 349), (306, 307, 339, 338), (295, 296, 328, 327), (315, 316, 348, 347), (304, 305, 337, 336), (293, 294, 326, 325), (347, 348, 380, 379), (336, 337, 369, 368), (325, 326, 358, 357), (345, 346, 378, 377), (323, 324, 356, 355), (334, 335, 367, 366), (343, 344, 376, 375), (321, 322, 354, 353), (332, 333, 365, 364), (341, 342, 374, 373), (330, 331, 363, 362), (350, 351, 383, 382), (339, 340, 372, 371), (328, 329, 361, 360), (348, 349, 381, 380), (337, 338, 370, 369), (326, 327, 359, 358), (346, 347, 379, 378), (324, 325, 357, 356), (335, 336, 368, 367), (344, 345, 377, 376), (322, 323, 355, 354), (333, 334, 366, 365), (342, 343, 375, 374), (320, 321, 353, 352), (331, 332, 364, 363), (351, 320, 352, 383), (340, 341, 373, 372), (329, 330, 362, 361), (349, 350, 382, 381), (338, 339, 371, 370), (327, 328, 360, 359), (381, 382, 414, 413), (370, 371, 403, 402), (359, 360, 392, 391), (379, 380, 412, 411), (368, 369, 401, 400), (357, 358, 390, 389), (377, 378, 410, 409), (355, 356, 388, 387), (366, 367, 399, 398), (375, 376, 408, 407), (353, 354, 386, 385), (364, 365, 397, 396), (373, 374, 406, 405), (362, 363, 395, 394), (382, 383, 415, 414), (371, 372, 404, 403), (360, 361, 393, 392), (380, 381, 413, 412), (369, 370, 402, 401), (358, 359, 391, 390), (378, 379, 411, 410), (356, 357, 389, 388), (367, 368, 400, 399), (376, 377, 409, 408), (354, 355, 387, 386), (365, 366, 398, 397), (374, 375, 407, 406), (352, 353, 385, 384), (363, 364, 396, 395), (383, 352, 384, 415), (372, 373, 405, 404), (361, 362, 394, 393), (415, 384, 416, 447), (404, 405, 437, 436), (393, 394, 426, 425), (413, 414, 446, 445), (402, 403, 435, 434), (391, 392, 424, 423), (411, 412, 444, 443), (400, 401, 433, 432), (389, 390, 422, 421), (409, 410, 442, 441), (387, 388, 420, 419), (398, 399, 431, 430), (407, 408, 440, 439), (385, 386, 418, 417), (396, 397, 429, 428), (405, 406, 438, 437), (394, 395, 427, 426), (414, 415, 447, 446), (403, 404, 436, 435), (392, 393, 425, 424), (412, 413, 445, 444), (401, 402, 434, 433), (390, 391, 423, 422), (410, 411, 443, 442), (388, 389, 421, 420), (399, 400, 432, 431), (408, 409, 441, 440), (386, 387, 419, 418), (397, 398, 430, 429), (406, 407, 439, 438), (384, 385, 417, 416), (395, 396, 428, 427), (438, 439, 471, 470), (416, 417, 449, 448), (427, 428, 460, 459), (447, 416, 448, 479), (436, 437, 469, 468), (425, 426, 458, 457), (445, 446, 478, 477), (434, 435, 467, 466), (423, 424, 456, 455), (443, 444, 476, 475), (432, 433, 465, 464), (421, 422, 454, 453), (441, 442, 474, 473), (419, 420, 452, 451), (430, 431, 463, 462), (439, 440, 472, 471), (417, 418, 450, 449), (428, 429, 461, 460), (437, 438, 470, 469), (426, 427, 459, 458), (446, 447, 479, 478), (435, 436, 468, 467), (424, 425, 457, 456), (444, 445, 477, 476), (433, 434, 466, 465), (422, 423, 455, 454), (442, 443, 475, 474), (420, 421, 453, 452), (431, 432, 464, 463), (440, 441, 473, 472), (418, 419, 451, 450), (429, 430, 462, 461), (472, 473, 505, 504), (450, 451, 483, 482), (461, 462, 494, 493), (470, 471, 503, 502), (448, 449, 481, 480), (459, 460, 492, 491), (479, 448, 480, 511), (468, 469, 501, 500), (457, 458, 490, 489), (477, 478, 510, 509), (466, 467, 499, 498), (455, 456, 488, 487), (475, 476, 508, 507), (464, 465, 497, 496), (453, 454, 486, 485), (473, 474, 506, 505), (451, 452, 484, 483), (462, 463, 495, 494), (471, 472, 504, 503), (449, 450, 482, 481), (460, 461, 493, 492), (469, 470, 502, 501), (458, 459, 491, 490), (478, 479, 511, 510), (467, 468, 500, 499), (456, 457, 489, 488), (476, 477, 509, 508), (465, 466, 498, 497), (454, 455, 487, 486), (474, 475, 507, 506), (452, 453, 485, 484), (463, 464, 496, 495), (506, 507, 539, 538), (484, 485, 517, 516), (495, 496, 528, 527), (504, 505, 537, 536), (482, 483, 515, 514), (493, 494, 526, 525), (502, 503, 535, 534), (480, 481, 513, 512), (491, 492, 524, 523), (511, 480, 512, 543), (500, 501, 533, 532), (489, 490, 522, 521), (509, 510, 542, 541), (498, 499, 531, 530), (487, 488, 520, 519), (507, 508, 540, 539), (496, 497, 529, 528), (485, 486, 518, 517), (505, 506, 538, 537), (483, 484, 516, 515), (494, 495, 527, 526), (503, 504, 536, 535), (481, 482, 514, 513), (492, 493, 525, 524), (501, 502, 534, 533), (490, 491, 523, 522), (510, 511, 543, 542), (499, 500, 532, 531), (488, 489, 521, 520), (508, 509, 541, 540), (497, 498, 530, 529), (486, 487, 519, 518), (540, 541, 573, 572), (529, 530, 562, 561), (518, 519, 551, 550), (538, 539, 571, 570), (516, 517, 549, 548), (527, 528, 560, 559), (536, 537, 569, 568), (514, 515, 547, 546), (525, 526, 558, 557), (534, 535, 567, 566), (512, 513, 545, 544), (523, 524, 556, 555), (532, 533, 565, 564), (521, 522, 554, 553), (543, 512, 544, 575), (541, 542, 574, 573), (530, 531, 563, 562), (519, 520, 552, 551), (539, 540, 572, 571), (528, 529, 561, 560), (517, 518, 550, 549), (537, 538, 570, 569), (515, 516, 548, 547), (526, 527, 559, 558), (535, 536, 568, 567), (513, 514, 546, 545), (524, 525, 557, 556), (533, 534, 566, 565), (522, 523, 555, 554), (542, 543, 575, 574), (531, 532, 564, 563), (520, 521, 553, 552), (565, 566, 598, 597), (554, 555, 587, 586), (574, 575, 607, 606), (563, 564, 596, 595), (552, 553, 585, 584), (572, 573, 605, 604), (561, 562, 594, 593), (550, 551, 583, 582), (570, 571, 603, 602), (548, 549, 581, 580), (559, 560, 592, 591), (568, 569, 601, 600), (546, 547, 579, 578), (557, 558, 590, 589), (566, 567, 599, 598), (544, 545, 577, 576), (555, 556, 588, 587), (575, 544, 576, 607), (564, 565, 597, 596), (553, 554, 586, 585), (573, 574, 606, 605), (562, 563, 595, 594), (551, 552, 584, 583), (571, 572, 604, 603), (560, 561, 593, 592), (549, 550, 582, 581), (569, 570, 602, 601), (547, 548, 580, 579), (558, 559, 591, 590), (567, 568, 600, 599), (545, 546, 578, 577), (556, 557, 589, 588), (599, 600, 632, 631), (577, 578, 610, 609), (588, 589, 621, 620), (597, 598, 630, 629), (586, 587, 619, 618), (606, 607, 639, 638), (595, 596, 628, 627), (584, 585, 617, 616), (604, 605, 637, 636), (593, 594, 626, 625), (582, 583, 615, 614), (602, 603, 635, 634), (580, 581, 613, 612), (591, 592, 624, 623), (600, 601, 633, 632), (578, 579, 611, 610), (589, 590, 622, 621), (598, 599, 631, 630), (576, 577, 609, 608), (587, 588, 620, 619), (607, 576, 608, 639), (596, 597, 629, 628), (585, 586, 618, 617), (605, 606, 638, 637), (594, 595, 627, 626), (583, 584, 616, 615), (603, 604, 636, 635), (592, 593, 625, 624), (581, 582, 614, 613), (601, 602, 634, 633), (579, 580, 612, 611), (590, 591, 623, 622), (633, 634, 666, 665), (611, 612, 644, 643), (622, 623, 655, 654), (631, 632, 664, 663), (609, 610, 642, 641), (620, 621, 653, 652), (629, 630, 662, 661), (618, 619, 651, 650), (638, 639, 671, 670), (627, 628, 660, 659), (616, 617, 649, 648), (636, 637, 669, 668), (625, 626, 658, 657), (614, 615, 647, 646), (634, 635, 667, 666), (612, 613, 645, 644), (623, 624, 656, 655), (632, 633, 665, 664), (610, 611, 643, 642), (621, 622, 654, 653), (630, 631, 663, 662), (608, 609, 641, 640), (619, 620, 652, 651), (639, 608, 640, 671), (628, 629, 661, 660), (617, 618, 650, 649), (637, 638, 670, 669), (626, 627, 659, 658), (615, 616, 648, 647), (635, 636, 668, 667), (624, 625, 657, 656), (613, 614, 646, 645), (667, 668, 700, 699), (656, 657, 689, 688), (645, 646, 678, 677), (665, 666, 698, 697), (643, 644, 676, 675), (654, 655, 687, 686), (663, 664, 696, 695), (641, 642, 674, 673), (652, 653, 685, 684), (661, 662, 694, 693), (650, 651, 683, 682), (670, 671, 703, 702), (659, 660, 692, 691), (648, 649, 681, 680), (668, 669, 701, 700), (657, 658, 690, 689), (646, 647, 679, 678), (666, 667, 699, 698), (644, 645, 677, 676), (655, 656, 688, 687), (664, 665, 697, 696), (642, 643, 675, 674), (653, 654, 686, 685), (662, 663, 695, 694), (640, 641, 673, 672), (651, 652, 684, 683), (671, 640, 672, 703), (660, 661, 693, 692), (649, 650, 682, 681), (669, 670, 702, 701), (658, 659, 691, 690), (647, 648, 680, 679), (701, 702, 734, 733), (690, 691, 723, 722), (679, 680, 712, 711), (699, 700, 732, 731), (688, 689, 721, 720), (677, 678, 710, 709), (697, 698, 730, 729), (675, 676, 708, 707), (686, 687, 719, 718), (695, 696, 728, 727), (673, 674, 706, 705), (684, 685, 717, 716), (693, 694, 726, 725), (682, 683, 715, 714), (702, 703, 735, 734), (691, 692, 724, 723), (680, 681, 713, 712), (700, 701, 733, 732), (689, 690, 722, 721), (678, 679, 711, 710), (698, 699, 731, 730), (676, 677, 709, 708), (687, 688, 720, 719), (696, 697, 729, 728), (674, 675, 707, 706), (685, 686, 718, 717), (694, 695, 727, 726), (672, 673, 705, 704), (683, 684, 716, 715), (703, 672, 704, 735), (692, 693, 725, 724), (681, 682, 714, 713), (735, 704, 736, 767), (724, 725, 757, 756), (713, 714, 746, 745), (733, 734, 766, 765), (722, 723, 755, 754), (711, 712, 744, 743), (731, 732, 764, 763), (720, 721, 753, 752), (709, 710, 742, 741), (729, 730, 762, 761), (707, 708, 740, 739), (718, 719, 751, 750), (727, 728, 760, 759), (705, 706, 738, 737), (716, 717, 749, 748), (725, 726, 758, 757), (714, 715, 747, 746), (734, 735, 767, 766), (723, 724, 756, 755), (712, 713, 745, 744), (732, 733, 765, 764), (721, 722, 754, 753), (710, 711, 743, 742), (730, 731, 763, 762), (708, 709, 741, 740), (719, 720, 752, 751), (728, 729, 761, 760), (706, 707, 739, 738), (717, 718, 750, 749), (726, 727, 759, 758), (704, 705, 737, 736), (715, 716, 748, 747), (758, 759, 791, 790), (736, 737, 769, 768), (747, 748, 780, 779), (767, 736, 768, 799), (756, 757, 789, 788), (745, 746, 778, 777), (765, 766, 798, 797), (754, 755, 787, 786), (743, 744, 776, 775), (763, 764, 796, 795), (752, 753, 785, 784), (741, 742, 774, 773), (761, 762, 794, 793), (739, 740, 772, 771), (750, 751, 783, 782), (759, 760, 792, 791), (737, 738, 770, 769), (748, 749, 781, 780), (757, 758, 790, 789), (746, 747, 779, 778), (766, 767, 799, 798), (755, 756, 788, 787), (744, 745, 777, 776), (764, 765, 797, 796), (753, 754, 786, 785), (742, 743, 775, 774), (762, 763, 795, 794), (740, 741, 773, 772), (751, 752, 784, 783), (760, 761, 793, 792), (738, 739, 771, 770), (749, 750, 782, 781), (792, 793, 825, 824), (770, 771, 803, 802), (781, 782, 814, 813), (790, 791, 823, 822), (768, 769, 801, 800), (779, 780, 812, 811), (799, 768, 800, 831), (788, 789, 821, 820), (777, 778, 810, 809), (797, 798, 830, 829), (786, 787, 819, 818), (775, 776, 808, 807), (795, 796, 828, 827), (784, 785, 817, 816), (773, 774, 806, 805), (793, 794, 826, 825), (771, 772, 804, 803), (782, 783, 815, 814), (791, 792, 824, 823), (769, 770, 802, 801), (780, 781, 813, 812), (789, 790, 822, 821), (778, 779, 811, 810), (798, 799, 831, 830), (787, 788, 820, 819), (776, 777, 809, 808), (796, 797, 829, 828), (785, 786, 818, 817), (774, 775, 807, 806), (794, 795, 827, 826), (772, 773, 805, 804), (783, 784, 816, 815), (826, 827, 859, 858), (804, 805, 837, 836), (815, 816, 848, 847), (824, 825, 857, 856), (802, 803, 835, 834), (813, 814, 846, 845), (822, 823, 855, 854), (800, 801, 833, 832), (811, 812, 844, 843), (831, 800, 832, 863), (820, 821, 853, 852), (809, 810, 842, 841), (829, 830, 862, 861), (818, 819, 851, 850), (807, 808, 840, 839), (827, 828, 860, 859), (816, 817, 849, 848), (805, 806, 838, 837), (825, 826, 858, 857), (803, 804, 836, 835), (814, 815, 847, 846), (823, 824, 856, 855), (801, 802, 834, 833), (812, 813, 845, 844), (821, 822, 854, 853), (810, 811, 843, 842), (830, 831, 863, 862), (819, 820, 852, 851), (808, 809, 841, 840), (828, 829, 861, 860), (817, 818, 850, 849), (806, 807, 839, 838), (860, 861, 893, 892), (849, 850, 882, 881), (838, 839, 871, 870), (858, 859, 891, 890), (836, 837, 869, 868), (847, 848, 880, 879), (856, 857, 889, 888), (834, 835, 867, 866), (845, 846, 878, 877), (854, 855, 887, 886), (832, 833, 865, 864), (843, 844, 876, 875), (863, 832, 864, 895), (852, 853, 885, 884), (841, 842, 874, 873), (861, 862, 894, 893), (850, 851, 883, 882), (839, 840, 872, 871), (859, 860, 892, 891), (848, 849, 881, 880), (837, 838, 870, 869), (857, 858, 890, 889), (835, 836, 868, 867), (846, 847, 879, 878), (855, 856, 888, 887), (833, 834, 866, 865), (844, 845, 877, 876), (853, 854, 886, 885), (842, 843, 875, 874), (862, 863, 895, 894), (851, 852, 884, 883), (840, 841, 873, 872), (865, 866, 867, 868, 869, 870, 871, 872, 873, 874, 875, 876, 877, 878, 879, 880, 881, 882, 883, 884, 885, 886, 887, 888, 889, 890, 891, 892, 893, 894, 895, 864), (66, 65, 64, 95, 94, 93, 92, 91, 90, 89, 88, 87, 86, 85, 84, 83, 82, 81, 80, 79, 78, 77, 76, 75, 74, 73, 72, 71, 70, 69, 68, 67)])
me_circle.polygons.foreach_set('use_smooth', [True] * 866)
me_circle.materials.append(mat_material_001)
me_circle.use_remesh_preserve_volume = False
me_circle.use_remesh_preserve_attributes = False
me_circle.use_mirror_vertex_groups = False
me_circle.update()
me_cylinder = bpy.data.meshes.new('Cylinder')
me_cylinder.from_pydata([(0.0, 1.0, -1.0), (0.0, 1.0, 1.0), (0.1951, 0.9808, -1.0), (0.1951, 0.9808, 1.0), (0.3827, 0.9239, -1.0), (0.3827, 0.9239, 1.0), (0.5556, 0.8315, -1.0), (0.5556, 0.8315, 1.0), (0.7071, 0.7071, -1.0), (0.7071, 0.7071, 1.0), (0.8315, 0.5556, -1.0), (0.8315, 0.5556, 1.0), (0.9239, 0.3827, -1.0), (0.9239, 0.3827, 1.0), (0.9808, 0.1951, -1.0), (0.9808, 0.1951, 1.0), (1.0, -4.371e-08, -1.0), (1.0, -4.371e-08, 1.0), (0.9808, -0.1951, -1.0), (0.9808, -0.1951, 1.0), (0.9239, -0.3827, -1.0), (0.9239, -0.3827, 1.0), (0.8315, -0.5556, -1.0), (0.8315, -0.5556, 1.0), (0.7071, -0.7071, -1.0), (0.7071, -0.7071, 1.0), (0.5556, -0.8315, -1.0), (0.5556, -0.8315, 1.0), (0.3827, -0.9239, -1.0), (0.3827, -0.9239, 1.0), (0.1951, -0.9808, -1.0), (0.1951, -0.9808, 1.0), (-8.742e-08, -1.0, -1.0), (-8.742e-08, -1.0, 1.0), (-0.1951, -0.9808, -1.0), (-0.1951, -0.9808, 1.0), (-0.3827, -0.9239, -1.0), (-0.3827, -0.9239, 1.0), (-0.5556, -0.8315, -1.0), (-0.5556, -0.8315, 1.0), (-0.7071, -0.7071, -1.0), (-0.7071, -0.7071, 1.0), (-0.8315, -0.5556, -1.0), (-0.8315, -0.5556, 1.0), (-0.9239, -0.3827, -1.0), (-0.9239, -0.3827, 1.0), (-0.9808, -0.1951, -1.0), (-0.9808, -0.1951, 1.0), (-1.0, 1.192e-08, -1.0), (-1.0, 1.192e-08, 1.0), (-0.9808, 0.1951, -1.0), (-0.9808, 0.1951, 1.0), (-0.9239, 0.3827, -1.0), (-0.9239, 0.3827, 1.0), (-0.8315, 0.5556, -1.0), (-0.8315, 0.5556, 1.0), (-0.7071, 0.7071, -1.0), (-0.7071, 0.7071, 1.0), (-0.5556, 0.8315, -1.0), (-0.5556, 0.8315, 1.0), (-0.3827, 0.9239, -1.0), (-0.3827, 0.9239, 1.0), (-0.1951, 0.9808, -1.0), (-0.1951, 0.9808, 1.0)], [], [(0, 1, 3, 2), (2, 3, 5, 4), (4, 5, 7, 6), (6, 7, 9, 8), (8, 9, 11, 10), (10, 11, 13, 12), (12, 13, 15, 14), (14, 15, 17, 16), (16, 17, 19, 18), (18, 19, 21, 20), (20, 21, 23, 22), (22, 23, 25, 24), (24, 25, 27, 26), (26, 27, 29, 28), (28, 29, 31, 30), (30, 31, 33, 32), (32, 33, 35, 34), (34, 35, 37, 36), (36, 37, 39, 38), (38, 39, 41, 40), (40, 41, 43, 42), (42, 43, 45, 44), (44, 45, 47, 46), (46, 47, 49, 48), (48, 49, 51, 50), (50, 51, 53, 52), (52, 53, 55, 54), (54, 55, 57, 56), (56, 57, 59, 58), (58, 59, 61, 60), (3, 1, 63, 61, 59, 57, 55, 53, 51, 49, 47, 45, 43, 41, 39, 37, 35, 33, 31, 29, 27, 25, 23, 21, 19, 17, 15, 13, 11, 9, 7, 5), (60, 61, 63, 62), (62, 63, 1, 0), (0, 2, 4, 6, 8, 10, 12, 14, 16, 18, 20, 22, 24, 26, 28, 30, 32, 34, 36, 38, 40, 42, 44, 46, 48, 50, 52, 54, 56, 58, 60, 62)])
_uv = me_cylinder.uv_layers.new(name='UVMap')
_uv.uv.foreach_set('vector', [1.0, 0.5, 1.0, 1.0, 0.9688, 1.0, 0.9688, 0.5, 0.9688, 0.5, 0.9688, 1.0, 0.9375, 1.0, 0.9375, 0.5, 0.9375, 0.5, 0.9375, 1.0, 0.9062, 1.0, 0.9062, 0.5, 0.9062, 0.5, 0.9062, 1.0, 0.875, 1.0, 0.875, 0.5, 0.875, 0.5, 0.875, 1.0, 0.8438, 1.0, 0.8438, 0.5, 0.8438, 0.5, 0.8438, 1.0, 0.8125, 1.0, 0.8125, 0.5, 0.8125, 0.5, 0.8125, 1.0, 0.7812, 1.0, 0.7812, 0.5, 0.7812, 0.5, 0.7812, 1.0, 0.75, 1.0, 0.75, 0.5, 0.75, 0.5, 0.75, 1.0, 0.7188, 1.0, 0.7188, 0.5, 0.7188, 0.5, 0.7188, 1.0, 0.6875, 1.0, 0.6875, 0.5, 0.6875, 0.5, 0.6875, 1.0, 0.6562, 1.0, 0.6562, 0.5, 0.6562, 0.5, 0.6562, 1.0, 0.625, 1.0, 0.625, 0.5, 0.625, 0.5, 0.625, 1.0, 0.5938, 1.0, 0.5938, 0.5, 0.5938, 0.5, 0.5938, 1.0, 0.5625, 1.0, 0.5625, 0.5, 0.5625, 0.5, 0.5625, 1.0, 0.5312, 1.0, 0.5312, 0.5, 0.5312, 0.5, 0.5312, 1.0, 0.5, 1.0, 0.5, 0.5, 0.5, 0.5, 0.5, 1.0, 0.4688, 1.0, 0.4688, 0.5, 0.4688, 0.5, 0.4688, 1.0, 0.4375, 1.0, 0.4375, 0.5, 0.4375, 0.5, 0.4375, 1.0, 0.4062, 1.0, 0.4062, 0.5, 0.4062, 0.5, 0.4062, 1.0, 0.375, 1.0, 0.375, 0.5, 0.375, 0.5, 0.375, 1.0, 0.3438, 1.0, 0.3438, 0.5, 0.3438, 0.5, 0.3438, 1.0, 0.3125, 1.0, 0.3125, 0.5, 0.3125, 0.5, 0.3125, 1.0, 0.2812, 1.0, 0.2812, 0.5, 0.2812, 0.5, 0.2812, 1.0, 0.25, 1.0, 0.25, 0.5, 0.25, 0.5, 0.25, 1.0, 0.2188, 1.0, 0.2188, 0.5, 0.2188, 0.5, 0.2188, 1.0, 0.1875, 1.0, 0.1875, 0.5, 0.1875, 0.5, 0.1875, 1.0, 0.1562, 1.0, 0.1562, 0.5, 0.1562, 0.5, 0.1562, 1.0, 0.125, 1.0, 0.125, 0.5, 0.125, 0.5, 0.125, 1.0, 0.09375, 1.0, 0.09375, 0.5, 0.09375, 0.5, 0.09375, 1.0, 0.0625, 1.0, 0.0625, 0.5, 0.2968, 0.4854, 0.25, 0.49, 0.2032, 0.4854, 0.1582, 0.4717, 0.1167, 0.4496, 0.08029, 0.4197, 0.05045, 0.3833, 0.02827, 0.3418, 0.01461, 0.2968, 0.01, 0.25, 0.01461, 0.2032, 0.02827, 0.1582, 0.05045, 0.1167, 0.08029, 0.08029, 0.1167, 0.05045, 0.1582, 0.02827, 0.2032, 0.01461, 0.25, 0.01, 0.2968, 0.01461, 0.3418, 0.02827, 0.3833, 0.05045, 0.4197, 0.08029, 0.4496, 0.1167, 0.4717, 0.1582, 0.4854, 0.2032, 0.49, 0.25, 0.4854, 0.2968, 0.4717, 0.3418, 0.4496, 0.3833, 0.4197, 0.4197, 0.3833, 0.4496, 0.3418, 0.4717, 0.0625, 0.5, 0.0625, 1.0, 0.03125, 1.0, 0.03125, 0.5, 0.03125, 0.5, 0.03125, 1.0, 0.0, 1.0, 0.0, 0.5, 0.75, 0.49, 0.7968, 0.4854, 0.8418, 0.4717, 0.8833, 0.4496, 0.9197, 0.4197, 0.9496, 0.3833, 0.9717, 0.3418, 0.9854, 0.2968, 0.99, 0.25, 0.9854, 0.2032, 0.9717, 0.1582, 0.9496, 0.1167, 0.9197, 0.08029, 0.8833, 0.05045, 0.8418, 0.02827, 0.7968, 0.01461, 0.75, 0.01, 0.7032, 0.01461, 0.6582, 0.02827, 0.6167, 0.05045, 0.5803, 0.08029, 0.5504, 0.1167, 0.5283, 0.1582, 0.5146, 0.2032, 0.51, 0.25, 0.5146, 0.2968, 0.5283, 0.3418, 0.5504, 0.3833, 0.5803, 0.4197, 0.6167, 0.4496, 0.6582, 0.4717, 0.7032, 0.4854])
me_cylinder.materials.append(mat_material)
me_cylinder.use_remesh_fix_poles = True
me_cylinder.use_remesh_preserve_attributes = False
me_cylinder.update()
me_cylinder_001 = bpy.data.meshes.new('Cylinder.001')
me_cylinder_001.from_pydata([(0.0, 1.0, -1.0), (0.0, 1.0, 1.0), (0.1951, 0.9808, -1.0), (0.1951, 0.9808, 1.0), (0.3827, 0.9239, -1.0), (0.3827, 0.9239, 1.0), (0.5556, 0.8315, -1.0), (0.5556, 0.8315, 1.0), (0.7071, 0.7071, -1.0), (0.7071, 0.7071, 1.0), (0.8315, 0.5556, -1.0), (0.8315, 0.5556, 1.0), (0.9239, 0.3827, -1.0), (0.9239, 0.3827, 1.0), (0.9808, 0.1951, -1.0), (0.9808, 0.1951, 1.0), (1.0, -4.371e-08, -1.0), (1.0, -4.371e-08, 1.0), (0.9808, -0.1951, -1.0), (0.9808, -0.1951, 1.0), (0.9239, -0.3827, -1.0), (0.9239, -0.3827, 1.0), (0.8315, -0.5556, -1.0), (0.8315, -0.5556, 1.0), (0.7071, -0.7071, -1.0), (0.7071, -0.7071, 1.0), (0.5556, -0.8315, -1.0), (0.5556, -0.8315, 1.0), (0.3827, -0.9239, -1.0), (0.3827, -0.9239, 1.0), (0.1951, -0.9808, -1.0), (0.1951, -0.9808, 1.0), (-8.742e-08, -1.0, -1.0), (-8.742e-08, -1.0, 1.0), (-0.1951, -0.9808, -1.0), (-0.1951, -0.9808, 1.0), (-0.3827, -0.9239, -1.0), (-0.3827, -0.9239, 1.0), (-0.5556, -0.8315, -1.0), (-0.5556, -0.8315, 1.0), (-0.7071, -0.7071, -1.0), (-0.7071, -0.7071, 1.0), (-0.8315, -0.5556, -1.0), (-0.8315, -0.5556, 1.0), (-0.9239, -0.3827, -1.0), (-0.9239, -0.3827, 1.0), (-0.9808, -0.1951, -1.0), (-0.9808, -0.1951, 1.0), (-1.0, 1.192e-08, -1.0), (-1.0, 1.192e-08, 1.0), (-0.9808, 0.1951, -1.0), (-0.9808, 0.1951, 1.0), (-0.9239, 0.3827, -1.0), (-0.9239, 0.3827, 1.0), (-0.8315, 0.5556, -1.0), (-0.8315, 0.5556, 1.0), (-0.7071, 0.7071, -1.0), (-0.7071, 0.7071, 1.0), (-0.5556, 0.8315, -1.0), (-0.5556, 0.8315, 1.0), (-0.3827, 0.9239, -1.0), (-0.3827, 0.9239, 1.0), (-0.1951, 0.9808, -1.0), (-0.1951, 0.9808, 1.0)], [], [(0, 1, 3, 2), (2, 3, 5, 4), (4, 5, 7, 6), (6, 7, 9, 8), (8, 9, 11, 10), (10, 11, 13, 12), (12, 13, 15, 14), (14, 15, 17, 16), (16, 17, 19, 18), (18, 19, 21, 20), (20, 21, 23, 22), (22, 23, 25, 24), (24, 25, 27, 26), (26, 27, 29, 28), (28, 29, 31, 30), (30, 31, 33, 32), (32, 33, 35, 34), (34, 35, 37, 36), (36, 37, 39, 38), (38, 39, 41, 40), (40, 41, 43, 42), (42, 43, 45, 44), (44, 45, 47, 46), (46, 47, 49, 48), (48, 49, 51, 50), (50, 51, 53, 52), (52, 53, 55, 54), (54, 55, 57, 56), (56, 57, 59, 58), (58, 59, 61, 60), (3, 1, 63, 61, 59, 57, 55, 53, 51, 49, 47, 45, 43, 41, 39, 37, 35, 33, 31, 29, 27, 25, 23, 21, 19, 17, 15, 13, 11, 9, 7, 5), (60, 61, 63, 62), (62, 63, 1, 0), (0, 2, 4, 6, 8, 10, 12, 14, 16, 18, 20, 22, 24, 26, 28, 30, 32, 34, 36, 38, 40, 42, 44, 46, 48, 50, 52, 54, 56, 58, 60, 62)])
_uv = me_cylinder_001.uv_layers.new(name='UVMap')
_uv.uv.foreach_set('vector', [1.0, 0.5, 1.0, 1.0, 0.9688, 1.0, 0.9688, 0.5, 0.9688, 0.5, 0.9688, 1.0, 0.9375, 1.0, 0.9375, 0.5, 0.9375, 0.5, 0.9375, 1.0, 0.9062, 1.0, 0.9062, 0.5, 0.9062, 0.5, 0.9062, 1.0, 0.875, 1.0, 0.875, 0.5, 0.875, 0.5, 0.875, 1.0, 0.8438, 1.0, 0.8438, 0.5, 0.8438, 0.5, 0.8438, 1.0, 0.8125, 1.0, 0.8125, 0.5, 0.8125, 0.5, 0.8125, 1.0, 0.7812, 1.0, 0.7812, 0.5, 0.7812, 0.5, 0.7812, 1.0, 0.75, 1.0, 0.75, 0.5, 0.75, 0.5, 0.75, 1.0, 0.7188, 1.0, 0.7188, 0.5, 0.7188, 0.5, 0.7188, 1.0, 0.6875, 1.0, 0.6875, 0.5, 0.6875, 0.5, 0.6875, 1.0, 0.6562, 1.0, 0.6562, 0.5, 0.6562, 0.5, 0.6562, 1.0, 0.625, 1.0, 0.625, 0.5, 0.625, 0.5, 0.625, 1.0, 0.5938, 1.0, 0.5938, 0.5, 0.5938, 0.5, 0.5938, 1.0, 0.5625, 1.0, 0.5625, 0.5, 0.5625, 0.5, 0.5625, 1.0, 0.5312, 1.0, 0.5312, 0.5, 0.5312, 0.5, 0.5312, 1.0, 0.5, 1.0, 0.5, 0.5, 0.5, 0.5, 0.5, 1.0, 0.4688, 1.0, 0.4688, 0.5, 0.4688, 0.5, 0.4688, 1.0, 0.4375, 1.0, 0.4375, 0.5, 0.4375, 0.5, 0.4375, 1.0, 0.4062, 1.0, 0.4062, 0.5, 0.4062, 0.5, 0.4062, 1.0, 0.375, 1.0, 0.375, 0.5, 0.375, 0.5, 0.375, 1.0, 0.3438, 1.0, 0.3438, 0.5, 0.3438, 0.5, 0.3438, 1.0, 0.3125, 1.0, 0.3125, 0.5, 0.3125, 0.5, 0.3125, 1.0, 0.2812, 1.0, 0.2812, 0.5, 0.2812, 0.5, 0.2812, 1.0, 0.25, 1.0, 0.25, 0.5, 0.25, 0.5, 0.25, 1.0, 0.2188, 1.0, 0.2188, 0.5, 0.2188, 0.5, 0.2188, 1.0, 0.1875, 1.0, 0.1875, 0.5, 0.1875, 0.5, 0.1875, 1.0, 0.1562, 1.0, 0.1562, 0.5, 0.1562, 0.5, 0.1562, 1.0, 0.125, 1.0, 0.125, 0.5, 0.125, 0.5, 0.125, 1.0, 0.09375, 1.0, 0.09375, 0.5, 0.09375, 0.5, 0.09375, 1.0, 0.0625, 1.0, 0.0625, 0.5, 0.2968, 0.4854, 0.25, 0.49, 0.2032, 0.4854, 0.1582, 0.4717, 0.1167, 0.4496, 0.08029, 0.4197, 0.05045, 0.3833, 0.02827, 0.3418, 0.01461, 0.2968, 0.01, 0.25, 0.01461, 0.2032, 0.02827, 0.1582, 0.05045, 0.1167, 0.08029, 0.08029, 0.1167, 0.05045, 0.1582, 0.02827, 0.2032, 0.01461, 0.25, 0.01, 0.2968, 0.01461, 0.3418, 0.02827, 0.3833, 0.05045, 0.4197, 0.08029, 0.4496, 0.1167, 0.4717, 0.1582, 0.4854, 0.2032, 0.49, 0.25, 0.4854, 0.2968, 0.4717, 0.3418, 0.4496, 0.3833, 0.4197, 0.4197, 0.3833, 0.4496, 0.3418, 0.4717, 0.0625, 0.5, 0.0625, 1.0, 0.03125, 1.0, 0.03125, 0.5, 0.03125, 0.5, 0.03125, 1.0, 0.0, 1.0, 0.0, 0.5, 0.75, 0.49, 0.7968, 0.4854, 0.8418, 0.4717, 0.8833, 0.4496, 0.9197, 0.4197, 0.9496, 0.3833, 0.9717, 0.3418, 0.9854, 0.2968, 0.99, 0.25, 0.9854, 0.2032, 0.9717, 0.1582, 0.9496, 0.1167, 0.9197, 0.08029, 0.8833, 0.05045, 0.8418, 0.02827, 0.7968, 0.01461, 0.75, 0.01, 0.7032, 0.01461, 0.6582, 0.02827, 0.6167, 0.05045, 0.5803, 0.08029, 0.5504, 0.1167, 0.5283, 0.1582, 0.5146, 0.2032, 0.51, 0.25, 0.5146, 0.2968, 0.5283, 0.3418, 0.5504, 0.3833, 0.5803, 0.4197, 0.6167, 0.4496, 0.6582, 0.4717, 0.7032, 0.4854])
me_cylinder_001.materials.append(mat_material_002)
me_cylinder_001.use_remesh_fix_poles = True
me_cylinder_001.use_remesh_preserve_attributes = False
me_cylinder_001.update()

# ---- objects
ob_circle = bpy.data.objects.new('Circle', me_circle)
ob_cylinder = bpy.data.objects.new('Cylinder', me_cylinder)
ob_cylinder_001 = bpy.data.objects.new('Cylinder.001', me_cylinder_001)

# ---- transforms, parenting, visibility, modifiers, constraints
ob_circle.location = (0.009134, 0.4169, -4.902)
ob_circle.scale = (1.0, 1.0, 1.019)
ob_circle.lineart.crease_threshold = 0.0
ob_cylinder.location = (-0.01445, 0.4606, 3.31)
ob_cylinder.scale = (1.399, 1.345, 0.01695)
ob_cylinder_001.location = (0.0, 0.4445, 2.042)
ob_cylinder_001.scale = (1.307, 1.328, 1.275)

# ---- collection membership
col_collection_1.objects.link(ob_circle)
col_collection_1.objects.link(ob_cylinder)
col_collection_1.objects.link(ob_cylinder_001)

# ---- scene / render settings (as saved in the file)
scene.frame_start = 1; scene.frame_end = 250; scene.frame_set(1)
scene.render.engine = 'CYCLES'
scene.render.resolution_percentage = 50
scene.render.dither_intensity = 0.0
scene.cycles.use_denoising = False
scene.cycles.samples = 10
scene.cycles.sampling_pattern = 'TABULATED_SOBOL'
scene.cycles.light_sampling_threshold = 0.0
scene.cycles.use_adaptive_sampling = False
scene.cycles.use_light_tree = False
scene.cycles.blur_glossy = 0.0
scene.cycles.volume_bounces = 1
scene.cycles.pixel_filter_type = 'GAUSSIAN'
scene.cycles.sample_clamp_indirect = 0.0
scene.view_settings.view_transform = 'Standard'
bpy.context.view_layer.update()

# ---- added for rendering (the .blend has no active camera and no usable light): camera, sun
cam_auto = bpy.data.cameras.new('AutoCamera')
cam_auto.lens = 50.0
cam_auto.sensor_width = 36.0
cam_auto.clip_end = 1000.0
ob_auto_camera = bpy.data.objects.new('AutoCamera', cam_auto)
scene.collection.objects.link(ob_auto_camera)
ob_auto_camera.location = (10.3838, -12.0534, 8.39934)
ob_auto_camera.rotation_euler = (1.09748, -7.21219e-08, 0.694738)
scene.camera = ob_auto_camera
light_auto_sun = bpy.data.lights.new('AutoSun', 'SUN')
light_auto_sun.energy = 3.0
light_auto_sun.angle = 0.0523599
ob_auto_sun = bpy.data.objects.new('AutoSun', light_auto_sun)
scene.collection.objects.link(ob_auto_sun)
ob_auto_sun.rotation_euler = (0.872665, 0.174533, 0.523599)
bpy.context.view_layer.update()
